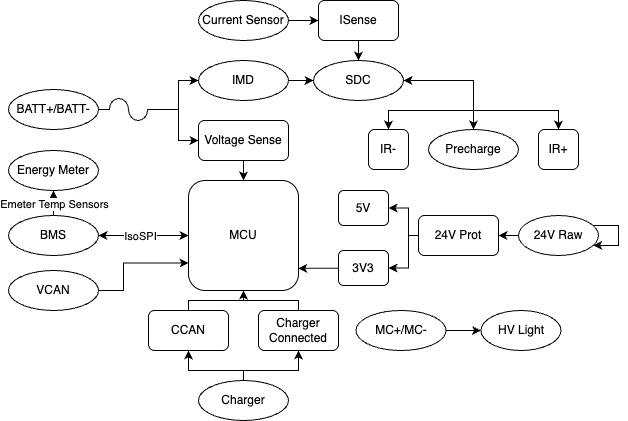

The diagram above was exported from draw.io. Its source (the exported page's mxGraphModel, read from the mxfile embedded in the PNG):
<mxGraphModel dx="767" dy="923" grid="1" gridSize="10" guides="1" tooltips="1" connect="1" arrows="1" fold="1" page="1" pageScale="1" pageWidth="850" pageHeight="1100" background="#ffffff" math="0" shadow="0">
  <root>
    <mxCell id="0" />
    <mxCell id="1" parent="0" />
    <mxCell id="81" value="MCU" style="rounded=1;whiteSpace=wrap;html=1;fillColor=light-dark(#FFFFFF,#CFB991);fontColor=light-dark(#000000,#000000);strokeColor=light-dark(#000000,#FFFFFF);" vertex="1" parent="1">
      <mxGeometry x="380" y="320" width="110" height="110" as="geometry" />
    </mxCell>
    <mxCell id="82" style="edgeStyle=orthogonalEdgeStyle;rounded=0;orthogonalLoop=1;jettySize=auto;html=1;fontColor=light-dark(#000000,#000000);strokeColor=light-dark(#000000,#000000);entryX=0;entryY=0.5;entryDx=0;entryDy=0;exitX=1;exitY=0.5;exitDx=0;exitDy=0;" edge="1" parent="1" source="83" target="84">
      <mxGeometry relative="1" as="geometry">
        <mxPoint x="632.5" y="470" as="sourcePoint" />
        <mxPoint x="667.5000000000001" y="460" as="targetPoint" />
      </mxGeometry>
    </mxCell>
    <mxCell id="83" value="MC+/MC-" style="ellipse;whiteSpace=wrap;html=1;fillColor=light-dark(#FFFFFF,#CFB991);fontColor=light-dark(#000000,#000000);strokeColor=light-dark(#000000,#FFFFFF);" vertex="1" parent="1">
      <mxGeometry x="547.5" y="450" width="90" height="40" as="geometry" />
    </mxCell>
    <mxCell id="84" value="HV Light" style="ellipse;whiteSpace=wrap;html=1;fillColor=light-dark(#FFFFFF,#CFB991);fontColor=light-dark(#000000,#000000);strokeColor=light-dark(#000000,#FFFFFF);" vertex="1" parent="1">
      <mxGeometry x="672.5" y="450" width="80" height="40" as="geometry" />
    </mxCell>
    <mxCell id="85" value="BATT+/BATT-" style="ellipse;whiteSpace=wrap;html=1;fillColor=light-dark(#FFFFFF,#CFB991);fontColor=light-dark(#000000,#000000);strokeColor=light-dark(#000000,#FFFFFF);" vertex="1" parent="1">
      <mxGeometry x="200" y="229" width="90" height="40" as="geometry" />
    </mxCell>
    <mxCell id="86" style="edgeStyle=orthogonalEdgeStyle;rounded=0;orthogonalLoop=1;jettySize=auto;html=1;entryX=0.5;entryY=0;entryDx=0;entryDy=0;fontColor=light-dark(#000000,#000000);strokeColor=light-dark(#000000,#000000);" edge="1" parent="1" source="87">
      <mxGeometry relative="1" as="geometry">
        <mxPoint x="435" y="320" as="targetPoint" />
      </mxGeometry>
    </mxCell>
    <mxCell id="87" value="Voltage Sense" style="rounded=1;whiteSpace=wrap;html=1;fillColor=light-dark(#FFFFFF,#CFB991);fontColor=light-dark(#000000,#000000);strokeColor=light-dark(#000000,#FFFFFF);" vertex="1" parent="1">
      <mxGeometry x="390" y="260" width="90" height="40" as="geometry" />
    </mxCell>
    <mxCell id="88" value="IR-" style="whiteSpace=wrap;html=1;rounded=1;fillColor=light-dark(#FFFFFF,#CFB991);fontColor=light-dark(#000000,#000000);strokeColor=light-dark(#000000,#FFFFFF);" vertex="1" parent="1">
      <mxGeometry x="560" y="269" width="40" height="40" as="geometry" />
    </mxCell>
    <mxCell id="89" value="IR+" style="whiteSpace=wrap;html=1;rounded=1;fillColor=light-dark(#FFFFFF,#CFB991);fontColor=light-dark(#000000,#000000);strokeColor=light-dark(#000000,#FFFFFF);" vertex="1" parent="1">
      <mxGeometry x="730" y="269" width="40" height="40" as="geometry" />
    </mxCell>
    <mxCell id="90" value="Precharge" style="ellipse;whiteSpace=wrap;html=1;fillColor=light-dark(#FFFFFF,#CFB991);fontColor=light-dark(#000000,#000000);strokeColor=light-dark(#000000,#FFFFFF);" vertex="1" parent="1">
      <mxGeometry x="620" y="269" width="90" height="40" as="geometry" />
    </mxCell>
    <mxCell id="91" style="edgeStyle=orthogonalEdgeStyle;rounded=0;orthogonalLoop=1;jettySize=auto;html=1;entryX=0.5;entryY=1;entryDx=0;entryDy=0;strokeColor=light-dark(#000000,#000000);" edge="1" parent="1" source="95" target="99">
      <mxGeometry relative="1" as="geometry">
        <mxPoint x="205" y="330" as="targetPoint" />
      </mxGeometry>
    </mxCell>
    <mxCell id="92" value="&lt;font style=&quot;color: light-dark(rgb(0, 0, 0), rgb(0, 0, 0));&quot;&gt;Emeter &lt;font style=&quot;&quot;&gt;Temp Sensors&lt;/font&gt;&lt;/font&gt;" style="edgeLabel;html=1;align=center;verticalAlign=middle;resizable=0;points=[];labelBackgroundColor=light-dark(#FFFFFF,#FFFFFF);" connectable="0" vertex="1" parent="91">
      <mxGeometry x="-0.5904" relative="1" as="geometry">
        <mxPoint as="offset" />
      </mxGeometry>
    </mxCell>
    <mxCell id="93" style="edgeStyle=orthogonalEdgeStyle;rounded=0;orthogonalLoop=1;jettySize=auto;html=1;entryX=0;entryY=0.5;entryDx=0;entryDy=0;strokeColor=light-dark(#000000,#000000);startArrow=classic;startFill=1;" edge="1" parent="1" source="95" target="81">
      <mxGeometry relative="1" as="geometry">
        <mxPoint x="275" y="375" as="targetPoint" />
      </mxGeometry>
    </mxCell>
    <mxCell id="94" value="IsoSPI" style="edgeLabel;html=1;align=center;verticalAlign=middle;resizable=0;points=[];fontColor=light-dark(#000000,#000000);labelBackgroundColor=light-dark(#FFFFFF,#FFFFFF);" connectable="0" vertex="1" parent="93">
      <mxGeometry x="0.3187" y="-1" relative="1" as="geometry">
        <mxPoint x="-19" y="-1" as="offset" />
      </mxGeometry>
    </mxCell>
    <mxCell id="95" value="BMS" style="ellipse;whiteSpace=wrap;html=1;fillColor=light-dark(#FFFFFF,#CFB991);fontColor=light-dark(#000000,#000000);strokeColor=light-dark(#000000,#FFFFFF);" vertex="1" parent="1">
      <mxGeometry x="200" y="355" width="90" height="40" as="geometry" />
    </mxCell>
    <mxCell id="96" style="edgeStyle=orthogonalEdgeStyle;rounded=0;orthogonalLoop=1;jettySize=auto;html=1;entryX=0;entryY=0.75;entryDx=0;entryDy=0;strokeColor=light-dark(#000000,#000000);exitX=1;exitY=0.5;exitDx=0;exitDy=0;" edge="1" parent="1" source="97" target="81">
      <mxGeometry relative="1" as="geometry">
        <Array as="points">
          <mxPoint x="315" y="430" />
          <mxPoint x="315" y="402" />
        </Array>
      </mxGeometry>
    </mxCell>
    <mxCell id="97" value="VCAN" style="ellipse;whiteSpace=wrap;html=1;fillColor=light-dark(#FFFFFF,#CFB991);fontColor=light-dark(#000000,#000000);strokeColor=light-dark(#000000,#FFFFFF);" vertex="1" parent="1">
      <mxGeometry x="200" y="410" width="90" height="40" as="geometry" />
    </mxCell>
    <mxCell id="98" style="edgeStyle=orthogonalEdgeStyle;rounded=0;orthogonalLoop=1;jettySize=auto;html=1;exitX=0.5;exitY=1;exitDx=0;exitDy=0;" edge="1" parent="1" source="97" target="97">
      <mxGeometry relative="1" as="geometry" />
    </mxCell>
    <mxCell id="99" value="Energy Meter" style="ellipse;whiteSpace=wrap;html=1;fillColor=light-dark(#FFFFFF,#CFB991);fontColor=light-dark(#000000,#000000);strokeColor=light-dark(#000000,#FFFFFF);" vertex="1" parent="1">
      <mxGeometry x="200" y="290" width="90" height="40" as="geometry" />
    </mxCell>
    <mxCell id="100" style="edgeStyle=orthogonalEdgeStyle;rounded=0;orthogonalLoop=1;jettySize=auto;html=1;strokeColor=light-dark(#000000,#000000);entryX=1;entryY=0.5;entryDx=0;entryDy=0;" edge="1" parent="1" source="101" target="104">
      <mxGeometry relative="1" as="geometry">
        <mxPoint x="715" y="400" as="targetPoint" />
      </mxGeometry>
    </mxCell>
    <mxCell id="101" value="24V Raw" style="ellipse;whiteSpace=wrap;html=1;fillColor=light-dark(#FFFFFF,#CFB991);fontColor=light-dark(#000000,#000000);strokeColor=light-dark(#000000,#FFFFFF);" vertex="1" parent="1">
      <mxGeometry x="710" y="355" width="80" height="40" as="geometry" />
    </mxCell>
    <mxCell id="102" style="edgeStyle=orthogonalEdgeStyle;rounded=0;orthogonalLoop=1;jettySize=auto;html=1;strokeColor=light-dark(#000000,#000000);entryX=1;entryY=0.5;entryDx=0;entryDy=0;" edge="1" parent="1" source="104" target="127">
      <mxGeometry relative="1" as="geometry">
        <Array as="points">
          <mxPoint x="600" y="375" />
          <mxPoint x="600" y="408" />
        </Array>
        <mxPoint x="610" y="410" as="targetPoint" />
      </mxGeometry>
    </mxCell>
    <mxCell id="103" style="edgeStyle=orthogonalEdgeStyle;rounded=0;orthogonalLoop=1;jettySize=auto;html=1;entryX=1;entryY=0.5;entryDx=0;entryDy=0;strokeColor=light-dark(#000000,#000000);" edge="1" parent="1" source="104" target="107">
      <mxGeometry relative="1" as="geometry">
        <Array as="points">
          <mxPoint x="600" y="375" />
          <mxPoint x="600" y="348" />
        </Array>
      </mxGeometry>
    </mxCell>
    <mxCell id="104" value="24V Prot" style="rounded=1;whiteSpace=wrap;html=1;fillColor=light-dark(#FFFFFF,#CFB991);fontColor=light-dark(#000000,#000000);strokeColor=light-dark(#000000,#FFFFFF);" vertex="1" parent="1">
      <mxGeometry x="610" y="355" width="80" height="40" as="geometry" />
    </mxCell>
    <mxCell id="105" style="edgeStyle=orthogonalEdgeStyle;rounded=0;orthogonalLoop=1;jettySize=auto;html=1;strokeColor=light-dark(#000000,#000000);exitX=1;exitY=0.5;exitDx=0;exitDy=0;entryX=0;entryY=0.5;entryDx=0;entryDy=0;" edge="1" parent="1" source="114" target="119">
      <mxGeometry relative="1" as="geometry">
        <mxPoint x="550" y="300" as="sourcePoint" />
        <mxPoint x="510" y="220" as="targetPoint" />
      </mxGeometry>
    </mxCell>
    <mxCell id="106" style="edgeStyle=orthogonalEdgeStyle;rounded=0;orthogonalLoop=1;jettySize=auto;html=1;" edge="1" parent="1" source="101" target="101">
      <mxGeometry relative="1" as="geometry" />
    </mxCell>
    <mxCell id="107" value="5V" style="rounded=1;whiteSpace=wrap;html=1;fillColor=light-dark(#FFFFFF,#CFB991);fontColor=light-dark(#000000,#000000);strokeColor=light-dark(#000000,#FFFFFF);" vertex="1" parent="1">
      <mxGeometry x="530" y="330" width="50" height="35" as="geometry" />
    </mxCell>
    <mxCell id="108" style="edgeStyle=orthogonalEdgeStyle;rounded=0;orthogonalLoop=1;jettySize=auto;html=1;entryX=0.5;entryY=1;entryDx=0;entryDy=0;strokeColor=light-dark(#000000,#000000);" edge="1" parent="1" source="110" target="112">
      <mxGeometry relative="1" as="geometry">
        <Array as="points">
          <mxPoint x="435" y="510" />
          <mxPoint x="490" y="510" />
        </Array>
      </mxGeometry>
    </mxCell>
    <mxCell id="109" style="edgeStyle=orthogonalEdgeStyle;rounded=0;orthogonalLoop=1;jettySize=auto;html=1;entryX=0.5;entryY=1;entryDx=0;entryDy=0;strokeColor=light-dark(#000000,#000000);" edge="1" parent="1" source="110" target="124">
      <mxGeometry relative="1" as="geometry">
        <Array as="points">
          <mxPoint x="435" y="510" />
          <mxPoint x="380" y="510" />
        </Array>
      </mxGeometry>
    </mxCell>
    <mxCell id="110" value="Charger" style="ellipse;whiteSpace=wrap;html=1;fillColor=light-dark(#FFFFFF,#CFB991);fontColor=light-dark(#000000,#000000);strokeColor=light-dark(#000000,#FFFFFF);" vertex="1" parent="1">
      <mxGeometry x="390" y="520" width="90" height="40" as="geometry" />
    </mxCell>
    <mxCell id="111" style="edgeStyle=orthogonalEdgeStyle;rounded=0;orthogonalLoop=1;jettySize=auto;html=1;strokeColor=light-dark(#000000,#000000);entryX=0.5;entryY=1;entryDx=0;entryDy=0;" edge="1" parent="1" source="112" target="81">
      <mxGeometry relative="1" as="geometry">
        <Array as="points">
          <mxPoint x="490" y="440" />
          <mxPoint x="435" y="440" />
        </Array>
        <mxPoint x="440" y="430" as="targetPoint" />
      </mxGeometry>
    </mxCell>
    <mxCell id="112" value="Charger Connected" style="rounded=1;whiteSpace=wrap;html=1;fillColor=light-dark(#FFFFFF,#CFB991);fontColor=light-dark(#000000,#000000);strokeColor=light-dark(#000000,#FFFFFF);" vertex="1" parent="1">
      <mxGeometry x="450" y="450" width="80" height="40" as="geometry" />
    </mxCell>
    <mxCell id="113" style="edgeStyle=orthogonalEdgeStyle;rounded=0;orthogonalLoop=1;jettySize=auto;html=1;entryX=0;entryY=0.5;entryDx=0;entryDy=0;strokeColor=light-dark(#000000,#000000);exitX=1;exitY=0.5;exitDx=0;exitDy=0;exitPerimeter=0;" edge="1" parent="1" source="126" target="114">
      <mxGeometry relative="1" as="geometry">
        <mxPoint x="360" y="220" as="sourcePoint" />
      </mxGeometry>
    </mxCell>
    <mxCell id="114" value="IMD" style="ellipse;whiteSpace=wrap;html=1;fillColor=light-dark(#FFFFFF,#CFB991);fontColor=light-dark(#000000,#000000);strokeColor=light-dark(#000000,#FFFFFF);" vertex="1" parent="1">
      <mxGeometry x="390" y="200" width="90" height="40" as="geometry" />
    </mxCell>
    <mxCell id="115" value="Current Sensor" style="ellipse;whiteSpace=wrap;html=1;fillColor=light-dark(#FFFFFF,#CFB991);fontColor=light-dark(#000000,#000000);strokeColor=light-dark(#000000,#FFFFFF);" vertex="1" parent="1">
      <mxGeometry x="390" y="140" width="90" height="40" as="geometry" />
    </mxCell>
    <mxCell id="116" style="edgeStyle=orthogonalEdgeStyle;rounded=0;orthogonalLoop=1;jettySize=auto;html=1;entryX=0.5;entryY=0;entryDx=0;entryDy=0;startArrow=classic;startFill=1;strokeColor=light-dark(#000000,#000000);" edge="1" parent="1" source="119" target="88">
      <mxGeometry relative="1" as="geometry">
        <Array as="points">
          <mxPoint x="665" y="220" />
          <mxPoint x="665" y="250" />
          <mxPoint x="580" y="250" />
        </Array>
      </mxGeometry>
    </mxCell>
    <mxCell id="117" style="edgeStyle=orthogonalEdgeStyle;rounded=0;orthogonalLoop=1;jettySize=auto;html=1;entryX=0.5;entryY=0;entryDx=0;entryDy=0;startArrow=classic;startFill=1;strokeColor=light-dark(#000000,#000000);" edge="1" parent="1" source="119" target="90">
      <mxGeometry relative="1" as="geometry" />
    </mxCell>
    <mxCell id="118" style="edgeStyle=orthogonalEdgeStyle;rounded=0;orthogonalLoop=1;jettySize=auto;html=1;entryX=0.5;entryY=0;entryDx=0;entryDy=0;strokeColor=light-dark(#000000,#000000);" edge="1" parent="1" source="119" target="89">
      <mxGeometry relative="1" as="geometry">
        <Array as="points">
          <mxPoint x="665" y="220" />
          <mxPoint x="665" y="250" />
          <mxPoint x="750" y="250" />
        </Array>
      </mxGeometry>
    </mxCell>
    <mxCell id="119" value="SDC" style="ellipse;whiteSpace=wrap;html=1;fillColor=light-dark(#FFFFFF,#CFB991);fontColor=light-dark(#000000,#000000);strokeColor=light-dark(#000000,#FFFFFF);" vertex="1" parent="1">
      <mxGeometry x="505" y="200" width="90" height="40" as="geometry" />
    </mxCell>
    <mxCell id="120" style="edgeStyle=orthogonalEdgeStyle;rounded=0;orthogonalLoop=1;jettySize=auto;html=1;entryX=0.5;entryY=0;entryDx=0;entryDy=0;strokeColor=light-dark(#000000,#000000);" edge="1" parent="1" source="121" target="119">
      <mxGeometry relative="1" as="geometry" />
    </mxCell>
    <mxCell id="121" value="ISense" style="whiteSpace=wrap;html=1;rounded=1;fillColor=light-dark(#FFFFFF,#CFB991);fontColor=light-dark(#000000,#000000);strokeColor=light-dark(#000000,#FFFFFF);" vertex="1" parent="1">
      <mxGeometry x="510" y="140" width="80" height="40" as="geometry" />
    </mxCell>
    <mxCell id="122" style="edgeStyle=orthogonalEdgeStyle;rounded=0;orthogonalLoop=1;jettySize=auto;html=1;strokeColor=light-dark(#000000,#000000);exitX=1;exitY=0.5;exitDx=0;exitDy=0;entryX=0;entryY=0.5;entryDx=0;entryDy=0;" edge="1" parent="1" source="115" target="121">
      <mxGeometry relative="1" as="geometry">
        <Array as="points">
          <mxPoint x="490" y="160" />
          <mxPoint x="490" y="160" />
        </Array>
        <mxPoint x="475" y="190" as="sourcePoint" />
        <mxPoint x="505" y="190" as="targetPoint" />
      </mxGeometry>
    </mxCell>
    <mxCell id="123" style="edgeStyle=orthogonalEdgeStyle;rounded=0;orthogonalLoop=1;jettySize=auto;html=1;entryX=0.5;entryY=1;entryDx=0;entryDy=0;strokeColor=light-dark(#000000,#000000);" edge="1" parent="1" source="124" target="81">
      <mxGeometry relative="1" as="geometry">
        <Array as="points">
          <mxPoint x="380" y="440" />
          <mxPoint x="435" y="440" />
        </Array>
      </mxGeometry>
    </mxCell>
    <mxCell id="124" value="CCAN" style="rounded=1;whiteSpace=wrap;html=1;fillColor=light-dark(#FFFFFF,#CFB991);fontColor=light-dark(#000000,#000000);strokeColor=light-dark(#000000,#FFFFFF);" vertex="1" parent="1">
      <mxGeometry x="340" y="450" width="80" height="40" as="geometry" />
    </mxCell>
    <mxCell id="125" style="edgeStyle=orthogonalEdgeStyle;rounded=0;orthogonalLoop=1;jettySize=auto;html=1;entryX=0;entryY=0.5;entryDx=0;entryDy=0;strokeColor=light-dark(#000000,#000000);" edge="1" parent="1" source="126" target="87">
      <mxGeometry relative="1" as="geometry" />
    </mxCell>
    <mxCell id="126" value="" style="pointerEvents=1;verticalLabelPosition=bottom;shadow=0;dashed=0;align=center;html=1;verticalAlign=top;shape=mxgraph.electrical.miscellaneous.fuse_4;strokeColor=light-dark(#000000,#000000);" vertex="1" parent="1">
      <mxGeometry x="290" y="238" width="60" height="22" as="geometry" />
    </mxCell>
    <mxCell id="127" value="3V3" style="rounded=1;whiteSpace=wrap;html=1;fillColor=light-dark(#FFFFFF,#CFB991);fontColor=light-dark(#000000,#000000);strokeColor=light-dark(#000000,#FFFFFF);" vertex="1" parent="1">
      <mxGeometry x="530" y="390" width="50" height="35" as="geometry" />
    </mxCell>
    <mxCell id="128" style="edgeStyle=orthogonalEdgeStyle;rounded=0;orthogonalLoop=1;jettySize=auto;html=1;entryX=0.998;entryY=0.798;entryDx=0;entryDy=0;entryPerimeter=0;strokeColor=light-dark(#000000,#000000);" edge="1" parent="1" source="127" target="81">
      <mxGeometry relative="1" as="geometry">
        <Array as="points">
          <mxPoint x="530" y="408" />
          <mxPoint x="530" y="408" />
        </Array>
      </mxGeometry>
    </mxCell>
  </root>
</mxGraphModel>